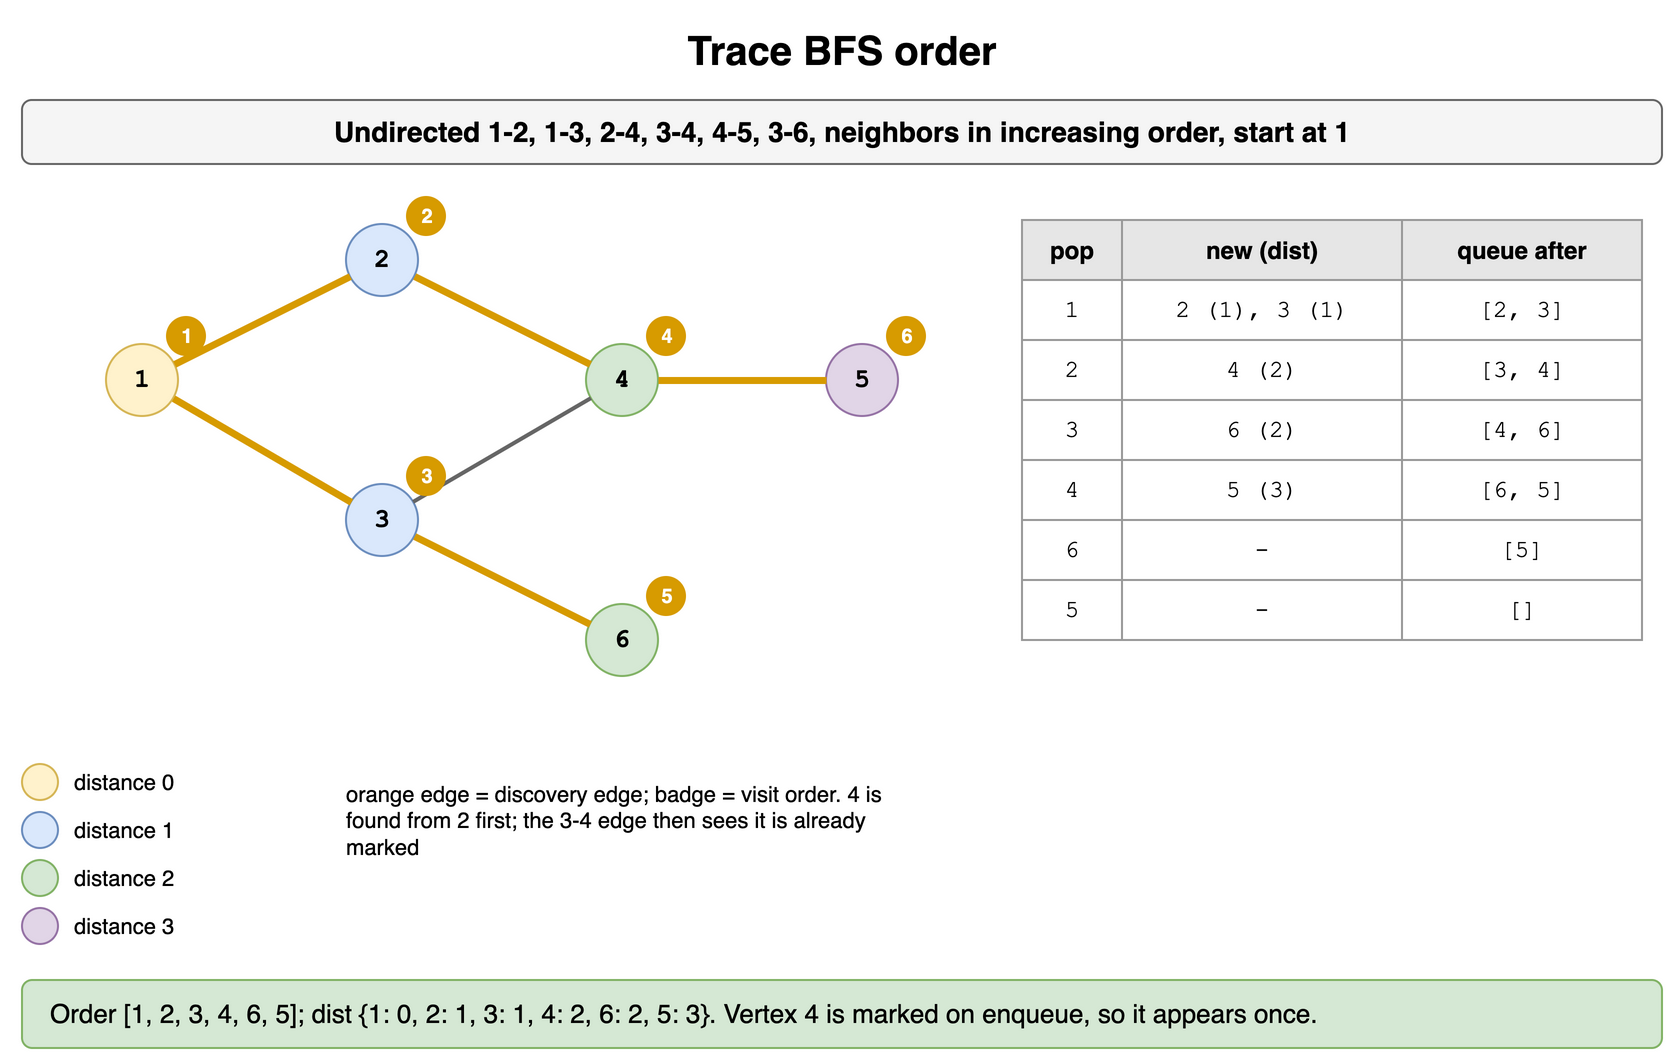

The diagram above was exported from draw.io. Its source (the exported page's mxGraphModel, read from the mxfile embedded in the PNG):
<mxGraphModel dx="900" dy="540" grid="1" gridSize="10" guides="1" tooltips="1" connect="1" arrows="1" fold="1" page="1" pageScale="1" pageWidth="900" pageHeight="540" math="0" shadow="0">
  <root>
    <mxCell id="0" />
    <mxCell id="1" parent="0" />
    <mxCell id="d21" value="Trace BFS order" style="text;html=1;align=center;verticalAlign=middle;whiteSpace=wrap;fontSize=20;fontStyle=1;" vertex="1" parent="1">
      <mxGeometry x="40" y="10" width="820" height="30" as="geometry" />
    </mxCell>
    <mxCell id="d22" value="Undirected 1-2, 1-3, 2-4, 3-4, 4-5, 3-6, neighbors in increasing order, start at 1" style="rounded=1;whiteSpace=wrap;html=1;fillColor=#f5f5f5;strokeColor=#666666;fontStyle=1;fontSize=14;" vertex="1" parent="1">
      <mxGeometry x="40" y="50" width="820" height="32" as="geometry" />
    </mxCell>
    <mxCell id="d23" value="1" style="ellipse;whiteSpace=wrap;html=1;fontStyle=1;fontSize=13;fontFamily=Courier New;fillColor=#fff2cc;strokeColor=#d6b656;" vertex="1" parent="1">
      <mxGeometry x="82.0" y="172.0" width="36" height="36" as="geometry" />
    </mxCell>
    <mxCell id="d24" value="2" style="ellipse;whiteSpace=wrap;html=1;fontStyle=1;fontSize=13;fontFamily=Courier New;fillColor=#dae8fc;strokeColor=#6c8ebf;" vertex="1" parent="1">
      <mxGeometry x="202.0" y="112.0" width="36" height="36" as="geometry" />
    </mxCell>
    <mxCell id="d25" value="3" style="ellipse;whiteSpace=wrap;html=1;fontStyle=1;fontSize=13;fontFamily=Courier New;fillColor=#dae8fc;strokeColor=#6c8ebf;" vertex="1" parent="1">
      <mxGeometry x="202.0" y="242.0" width="36" height="36" as="geometry" />
    </mxCell>
    <mxCell id="d26" value="4" style="ellipse;whiteSpace=wrap;html=1;fontStyle=1;fontSize=13;fontFamily=Courier New;fillColor=#d5e8d4;strokeColor=#82b366;" vertex="1" parent="1">
      <mxGeometry x="322.0" y="172.0" width="36" height="36" as="geometry" />
    </mxCell>
    <mxCell id="d27" value="5" style="ellipse;whiteSpace=wrap;html=1;fontStyle=1;fontSize=13;fontFamily=Courier New;fillColor=#e1d5e7;strokeColor=#9673a6;" vertex="1" parent="1">
      <mxGeometry x="442.0" y="172.0" width="36" height="36" as="geometry" />
    </mxCell>
    <mxCell id="d28" value="6" style="ellipse;whiteSpace=wrap;html=1;fontStyle=1;fontSize=13;fontFamily=Courier New;fillColor=#d5e8d4;strokeColor=#82b366;" vertex="1" parent="1">
      <mxGeometry x="322.0" y="302.0" width="36" height="36" as="geometry" />
    </mxCell>
    <mxCell id="d29" value="" style="endArrow=none;html=1;strokeWidth=3.5;strokeColor=#d79b00;fontSize=12;fontStyle=1;labelBackgroundColor=#ffffff;fontFamily=Courier New;" edge="1" parent="1" source="d23" target="d24">
      <mxGeometry relative="1" as="geometry" />
    </mxCell>
    <mxCell id="d210" value="" style="endArrow=none;html=1;strokeWidth=3.5;strokeColor=#d79b00;fontSize=12;fontStyle=1;labelBackgroundColor=#ffffff;fontFamily=Courier New;" edge="1" parent="1" source="d23" target="d25">
      <mxGeometry relative="1" as="geometry" />
    </mxCell>
    <mxCell id="d211" value="" style="endArrow=none;html=1;strokeWidth=3.5;strokeColor=#d79b00;fontSize=12;fontStyle=1;labelBackgroundColor=#ffffff;fontFamily=Courier New;" edge="1" parent="1" source="d24" target="d26">
      <mxGeometry relative="1" as="geometry" />
    </mxCell>
    <mxCell id="d212" value="" style="endArrow=none;html=1;strokeWidth=2;strokeColor=#666666;fontSize=12;fontStyle=1;labelBackgroundColor=#ffffff;fontFamily=Courier New;" edge="1" parent="1" source="d25" target="d26">
      <mxGeometry relative="1" as="geometry" />
    </mxCell>
    <mxCell id="d213" value="" style="endArrow=none;html=1;strokeWidth=3.5;strokeColor=#d79b00;fontSize=12;fontStyle=1;labelBackgroundColor=#ffffff;fontFamily=Courier New;" edge="1" parent="1" source="d26" target="d27">
      <mxGeometry relative="1" as="geometry" />
    </mxCell>
    <mxCell id="d214" value="" style="endArrow=none;html=1;strokeWidth=3.5;strokeColor=#d79b00;fontSize=12;fontStyle=1;labelBackgroundColor=#ffffff;fontFamily=Courier New;" edge="1" parent="1" source="d25" target="d28">
      <mxGeometry relative="1" as="geometry" />
    </mxCell>
    <mxCell id="d215" value="1" style="ellipse;html=1;fillColor=#d79b00;fontColor=#ffffff;fontSize=10;fontStyle=1;strokeColor=none;" vertex="1" parent="1">
      <mxGeometry x="112" y="158" width="20" height="20" as="geometry" />
    </mxCell>
    <mxCell id="d216" value="2" style="ellipse;html=1;fillColor=#d79b00;fontColor=#ffffff;fontSize=10;fontStyle=1;strokeColor=none;" vertex="1" parent="1">
      <mxGeometry x="232" y="98" width="20" height="20" as="geometry" />
    </mxCell>
    <mxCell id="d217" value="3" style="ellipse;html=1;fillColor=#d79b00;fontColor=#ffffff;fontSize=10;fontStyle=1;strokeColor=none;" vertex="1" parent="1">
      <mxGeometry x="232" y="228" width="20" height="20" as="geometry" />
    </mxCell>
    <mxCell id="d218" value="4" style="ellipse;html=1;fillColor=#d79b00;fontColor=#ffffff;fontSize=10;fontStyle=1;strokeColor=none;" vertex="1" parent="1">
      <mxGeometry x="352" y="158" width="20" height="20" as="geometry" />
    </mxCell>
    <mxCell id="d219" value="5" style="ellipse;html=1;fillColor=#d79b00;fontColor=#ffffff;fontSize=10;fontStyle=1;strokeColor=none;" vertex="1" parent="1">
      <mxGeometry x="352" y="288" width="20" height="20" as="geometry" />
    </mxCell>
    <mxCell id="d220" value="6" style="ellipse;html=1;fillColor=#d79b00;fontColor=#ffffff;fontSize=10;fontStyle=1;strokeColor=none;" vertex="1" parent="1">
      <mxGeometry x="472" y="158" width="20" height="20" as="geometry" />
    </mxCell>
    <mxCell id="d221" value="" style="ellipse;whiteSpace=wrap;html=1;fontStyle=1;fontSize=13;fontFamily=Courier New;fillColor=#fff2cc;strokeColor=#d6b656;" vertex="1" parent="1">
      <mxGeometry x="40" y="382" width="18" height="18" as="geometry" />
    </mxCell>
    <mxCell id="d222" value="distance 0" style="text;html=1;whiteSpace=wrap;fontSize=11;align=left;verticalAlign=middle;" vertex="1" parent="1">
      <mxGeometry x="64" y="380" width="120" height="22" as="geometry" />
    </mxCell>
    <mxCell id="d223" value="" style="ellipse;whiteSpace=wrap;html=1;fontStyle=1;fontSize=13;fontFamily=Courier New;fillColor=#dae8fc;strokeColor=#6c8ebf;" vertex="1" parent="1">
      <mxGeometry x="40" y="406" width="18" height="18" as="geometry" />
    </mxCell>
    <mxCell id="d224" value="distance 1" style="text;html=1;whiteSpace=wrap;fontSize=11;align=left;verticalAlign=middle;" vertex="1" parent="1">
      <mxGeometry x="64" y="404" width="120" height="22" as="geometry" />
    </mxCell>
    <mxCell id="d225" value="" style="ellipse;whiteSpace=wrap;html=1;fontStyle=1;fontSize=13;fontFamily=Courier New;fillColor=#d5e8d4;strokeColor=#82b366;" vertex="1" parent="1">
      <mxGeometry x="40" y="430" width="18" height="18" as="geometry" />
    </mxCell>
    <mxCell id="d226" value="distance 2" style="text;html=1;whiteSpace=wrap;fontSize=11;align=left;verticalAlign=middle;" vertex="1" parent="1">
      <mxGeometry x="64" y="428" width="120" height="22" as="geometry" />
    </mxCell>
    <mxCell id="d227" value="" style="ellipse;whiteSpace=wrap;html=1;fontStyle=1;fontSize=13;fontFamily=Courier New;fillColor=#e1d5e7;strokeColor=#9673a6;" vertex="1" parent="1">
      <mxGeometry x="40" y="454" width="18" height="18" as="geometry" />
    </mxCell>
    <mxCell id="d228" value="distance 3" style="text;html=1;whiteSpace=wrap;fontSize=11;align=left;verticalAlign=middle;" vertex="1" parent="1">
      <mxGeometry x="64" y="452" width="120" height="22" as="geometry" />
    </mxCell>
    <mxCell id="d229" value="orange edge = discovery edge; badge = visit order. 4 is found from 2 first; the 3-4 edge then sees it is already marked" style="text;html=1;whiteSpace=wrap;fontSize=11;align=left;verticalAlign=top;" vertex="1" parent="1">
      <mxGeometry x="200" y="384" width="300" height="70" as="geometry" />
    </mxCell>
    <mxCell id="d230" value="pop" style="whiteSpace=wrap;html=1;fillColor=#e6e6e6;strokeColor=#999999;fontStyle=1;fontSize=12;" vertex="1" parent="1">
      <mxGeometry x="540" y="110" width="50" height="30" as="geometry" />
    </mxCell>
    <mxCell id="d231" value="new (dist)" style="whiteSpace=wrap;html=1;fillColor=#e6e6e6;strokeColor=#999999;fontStyle=1;fontSize=12;" vertex="1" parent="1">
      <mxGeometry x="590" y="110" width="140" height="30" as="geometry" />
    </mxCell>
    <mxCell id="d232" value="queue after" style="whiteSpace=wrap;html=1;fillColor=#e6e6e6;strokeColor=#999999;fontStyle=1;fontSize=12;" vertex="1" parent="1">
      <mxGeometry x="730" y="110" width="120" height="30" as="geometry" />
    </mxCell>
    <mxCell id="d233" value="1" style="whiteSpace=wrap;html=1;strokeColor=#999999;fontSize=12;fillColor=#ffffff;fontFamily=Courier New;" vertex="1" parent="1">
      <mxGeometry x="540" y="140" width="50" height="30" as="geometry" />
    </mxCell>
    <mxCell id="d234" value="2 (1), 3 (1)" style="whiteSpace=wrap;html=1;strokeColor=#999999;fontSize=12;fillColor=#ffffff;fontFamily=Courier New;" vertex="1" parent="1">
      <mxGeometry x="590" y="140" width="140" height="30" as="geometry" />
    </mxCell>
    <mxCell id="d235" value="[2, 3]" style="whiteSpace=wrap;html=1;strokeColor=#999999;fontSize=12;fillColor=#ffffff;fontFamily=Courier New;" vertex="1" parent="1">
      <mxGeometry x="730" y="140" width="120" height="30" as="geometry" />
    </mxCell>
    <mxCell id="d236" value="2" style="whiteSpace=wrap;html=1;strokeColor=#999999;fontSize=12;fillColor=#ffffff;fontFamily=Courier New;" vertex="1" parent="1">
      <mxGeometry x="540" y="170" width="50" height="30" as="geometry" />
    </mxCell>
    <mxCell id="d237" value="4 (2)" style="whiteSpace=wrap;html=1;strokeColor=#999999;fontSize=12;fillColor=#ffffff;fontFamily=Courier New;" vertex="1" parent="1">
      <mxGeometry x="590" y="170" width="140" height="30" as="geometry" />
    </mxCell>
    <mxCell id="d238" value="[3, 4]" style="whiteSpace=wrap;html=1;strokeColor=#999999;fontSize=12;fillColor=#ffffff;fontFamily=Courier New;" vertex="1" parent="1">
      <mxGeometry x="730" y="170" width="120" height="30" as="geometry" />
    </mxCell>
    <mxCell id="d239" value="3" style="whiteSpace=wrap;html=1;strokeColor=#999999;fontSize=12;fillColor=#ffffff;fontFamily=Courier New;" vertex="1" parent="1">
      <mxGeometry x="540" y="200" width="50" height="30" as="geometry" />
    </mxCell>
    <mxCell id="d240" value="6 (2)" style="whiteSpace=wrap;html=1;strokeColor=#999999;fontSize=12;fillColor=#ffffff;fontFamily=Courier New;" vertex="1" parent="1">
      <mxGeometry x="590" y="200" width="140" height="30" as="geometry" />
    </mxCell>
    <mxCell id="d241" value="[4, 6]" style="whiteSpace=wrap;html=1;strokeColor=#999999;fontSize=12;fillColor=#ffffff;fontFamily=Courier New;" vertex="1" parent="1">
      <mxGeometry x="730" y="200" width="120" height="30" as="geometry" />
    </mxCell>
    <mxCell id="d242" value="4" style="whiteSpace=wrap;html=1;strokeColor=#999999;fontSize=12;fillColor=#ffffff;fontFamily=Courier New;" vertex="1" parent="1">
      <mxGeometry x="540" y="230" width="50" height="30" as="geometry" />
    </mxCell>
    <mxCell id="d243" value="5 (3)" style="whiteSpace=wrap;html=1;strokeColor=#999999;fontSize=12;fillColor=#ffffff;fontFamily=Courier New;" vertex="1" parent="1">
      <mxGeometry x="590" y="230" width="140" height="30" as="geometry" />
    </mxCell>
    <mxCell id="d244" value="[6, 5]" style="whiteSpace=wrap;html=1;strokeColor=#999999;fontSize=12;fillColor=#ffffff;fontFamily=Courier New;" vertex="1" parent="1">
      <mxGeometry x="730" y="230" width="120" height="30" as="geometry" />
    </mxCell>
    <mxCell id="d245" value="6" style="whiteSpace=wrap;html=1;strokeColor=#999999;fontSize=12;fillColor=#ffffff;fontFamily=Courier New;" vertex="1" parent="1">
      <mxGeometry x="540" y="260" width="50" height="30" as="geometry" />
    </mxCell>
    <mxCell id="d246" value="-" style="whiteSpace=wrap;html=1;strokeColor=#999999;fontSize=12;fillColor=#ffffff;fontFamily=Courier New;" vertex="1" parent="1">
      <mxGeometry x="590" y="260" width="140" height="30" as="geometry" />
    </mxCell>
    <mxCell id="d247" value="[5]" style="whiteSpace=wrap;html=1;strokeColor=#999999;fontSize=12;fillColor=#ffffff;fontFamily=Courier New;" vertex="1" parent="1">
      <mxGeometry x="730" y="260" width="120" height="30" as="geometry" />
    </mxCell>
    <mxCell id="d248" value="5" style="whiteSpace=wrap;html=1;strokeColor=#999999;fontSize=12;fillColor=#ffffff;fontFamily=Courier New;" vertex="1" parent="1">
      <mxGeometry x="540" y="290" width="50" height="30" as="geometry" />
    </mxCell>
    <mxCell id="d249" value="-" style="whiteSpace=wrap;html=1;strokeColor=#999999;fontSize=12;fillColor=#ffffff;fontFamily=Courier New;" vertex="1" parent="1">
      <mxGeometry x="590" y="290" width="140" height="30" as="geometry" />
    </mxCell>
    <mxCell id="d250" value="[]" style="whiteSpace=wrap;html=1;strokeColor=#999999;fontSize=12;fillColor=#ffffff;fontFamily=Courier New;" vertex="1" parent="1">
      <mxGeometry x="730" y="290" width="120" height="30" as="geometry" />
    </mxCell>
    <mxCell id="d251" value="Order [1, 2, 3, 4, 6, 5]; dist {1: 0, 2: 1, 3: 1, 4: 2, 6: 2, 5: 3}. Vertex 4 is marked on enqueue, so it appears once." style="rounded=1;whiteSpace=wrap;html=1;fillColor=#d5e8d4;strokeColor=#82b366;fontSize=13;align=left;spacingLeft=12;" vertex="1" parent="1">
      <mxGeometry x="40" y="490" width="820" height="34" as="geometry" />
    </mxCell>
  </root>
</mxGraphModel>